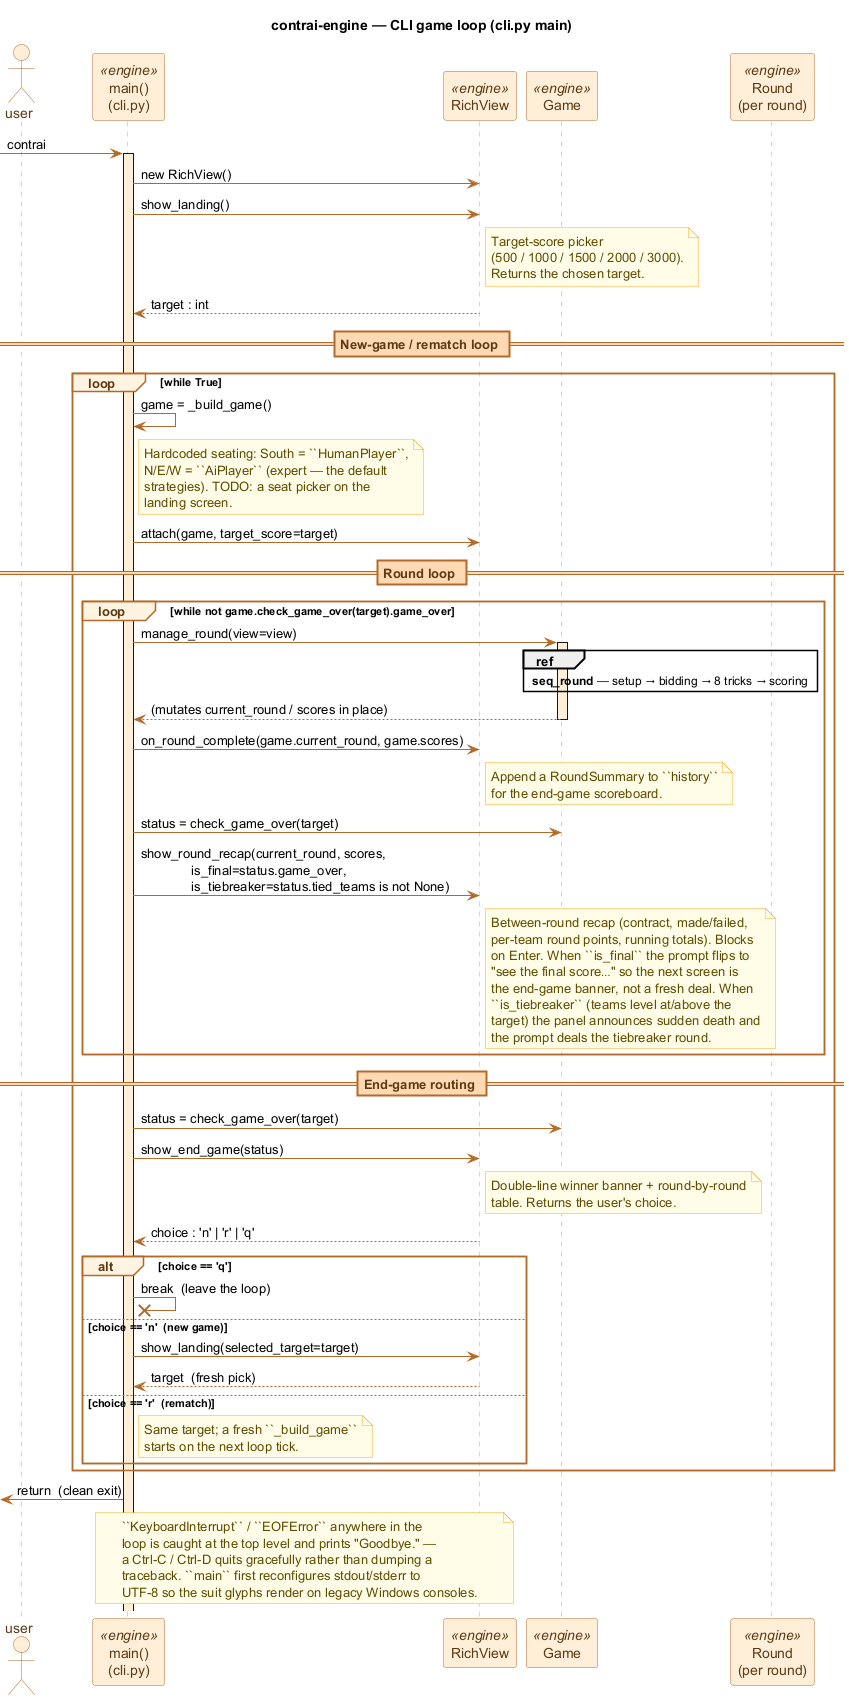

The diagram above was rendered by PlantUML. Its source (embedded in the PNG):
@startuml seq_cli
title contrai-engine — CLI game loop (cli.py main)

' --- Palette: engine orange for engine participants, core blue for core types ---
skinparam shadowing false
skinparam sequence {
    ArrowColor #B26A28
    LifeLineBorderColor #E89A4F
    LifeLineBackgroundColor #FFEFD9
    ParticipantBorderColor #B26A28
    ParticipantBackgroundColor #FFEFD9
    ParticipantFontColor #5C3A14
    ActorBorderColor #B26A28
    ActorBackgroundColor #FFEFD9
    ActorFontColor #5C3A14
    GroupBorderColor #B26A28
    GroupBackgroundColor #FFF3E0
    GroupHeaderFontColor #5C3A14
    BoxBorderColor #B26A28
    BoxBackgroundColor #FFF3E0
    DividerBorderColor #B26A28
    DividerBackgroundColor #FFD9B3
    DividerFontColor #5C3A14
}
skinparam note {
    BackgroundColor #FFFDE7
    BorderColor #F9A825
    FontColor #5F4B00
}

actor "user" as U
participant "main()\n(cli.py)" as M <<engine>>
participant "RichView" as V <<engine>>
participant "Game" as G <<engine>>
participant "Round\n(per round)" as R <<engine>>

[-> M : contrai
activate M

M -> V : new RichView()
M -> V : show_landing()
note right of V
  Target-score picker
  (500 / 1000 / 1500 / 2000 / 3000).
  Returns the chosen target.
end note
V --> M : target : int

== New-game / rematch loop ==

loop while True
    M -> M : game = _build_game()
    note right of M
      Hardcoded seating: South = ``HumanPlayer``,
      N/E/W = ``AiPlayer`` (expert — the default
      strategies). TODO: a seat picker on the
      landing screen.
    end note
    M -> V : attach(game, target_score=target)

    == Round loop ==

    loop while not game.check_game_over(target).game_over
        M -> G : manage_round(view=view)
        activate G
        ref over G, R : **seq_round** — setup → bidding → 8 tricks → scoring
        G --> M : (mutates current_round / scores in place)
        deactivate G

        M -> V : on_round_complete(game.current_round, game.scores)
        note right of V
          Append a RoundSummary to ``history``
          for the end-game scoreboard.
        end note

        M -> G : status = check_game_over(target)
        M -> V : show_round_recap(current_round, scores,\n              is_final=status.game_over,\n              is_tiebreaker=status.tied_teams is not None)
        note right of V
          Between-round recap (contract, made/failed,
          per-team round points, running totals). Blocks
          on Enter. When ``is_final`` the prompt flips to
          "see the final score…" so the next screen is
          the end-game banner, not a fresh deal. When
          ``is_tiebreaker`` (teams level at/above the
          target) the panel announces sudden death and
          the prompt deals the tiebreaker round.
        end note
    end

    == End-game routing ==

    M -> G : status = check_game_over(target)
    M -> V : show_end_game(status)
    note right of V
      Double-line winner banner + round-by-round
      table. Returns the user's choice.
    end note
    V --> M : choice : 'n' | 'r' | 'q'

    alt choice == 'q'
        M ->x M : break  (leave the loop)
    else choice == 'n'  (new game)
        M -> V : show_landing(selected_target=target)
        V --> M : target  (fresh pick)
    else choice == 'r'  (rematch)
        note right of M
          Same target; a fresh ``_build_game``
          starts on the next loop tick.
        end note
    end
end

[<- M : return  (clean exit)

note over M, V
  ``KeyboardInterrupt`` / ``EOFError`` anywhere in the
  loop is caught at the top level and prints "Goodbye." —
  a Ctrl-C / Ctrl-D quits gracefully rather than dumping a
  traceback. ``main`` first reconfigures stdout/stderr to
  UTF-8 so the suit glyphs render on legacy Windows consoles.
end note

@enduml